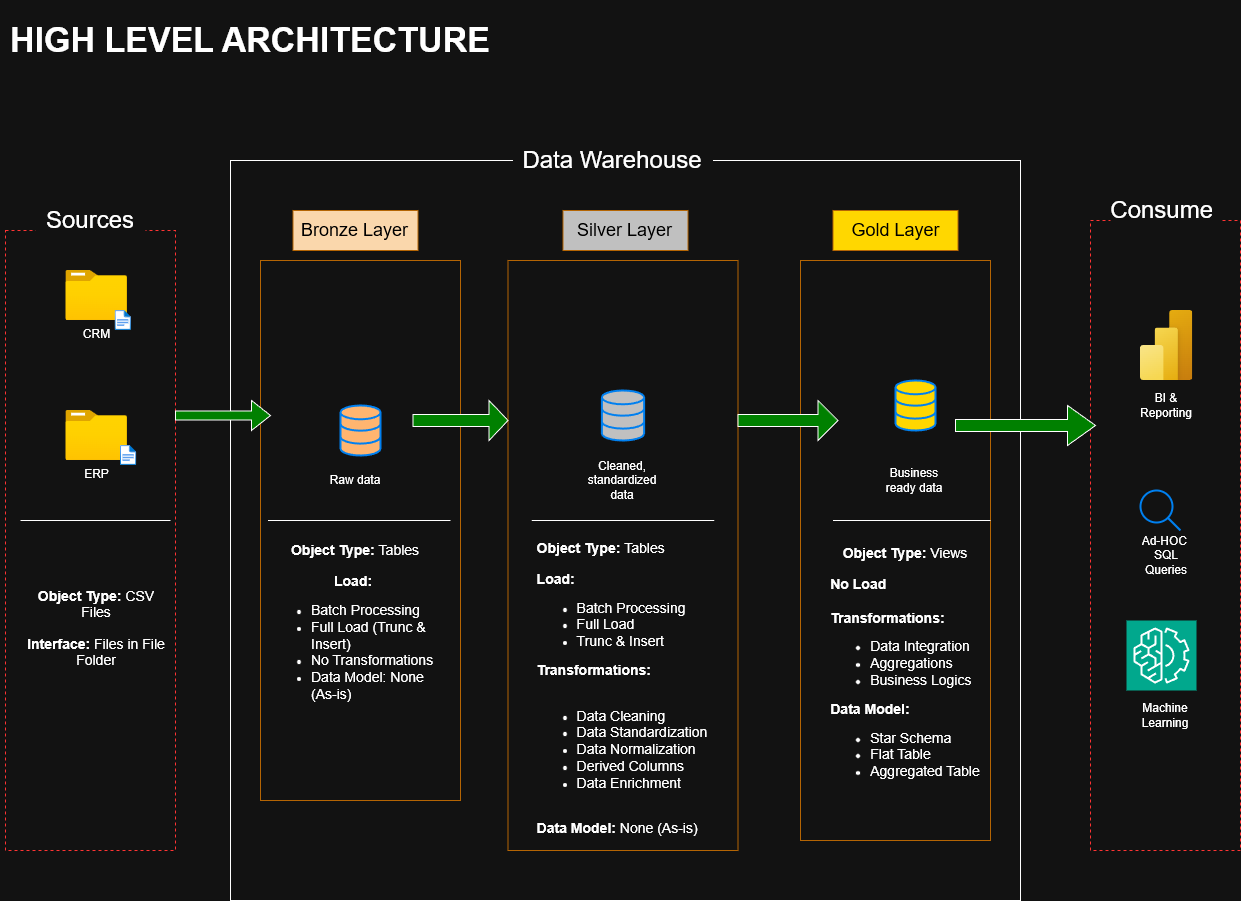

The diagram above was exported from draw.io. Its source (the exported page's mxGraphModel, read from the mxfile embedded in the PNG):
<mxGraphModel dx="1401" dy="2013" grid="1" gridSize="10" guides="1" tooltips="1" connect="1" arrows="1" fold="1" page="1" pageScale="1" pageWidth="850" pageHeight="1100" math="0" shadow="0">
  <root>
    <mxCell id="0" />
    <mxCell id="1" parent="0" />
    <mxCell id="8IbLGKdcVGkERiYx4S5k-1" parent="1" style="rounded=0;whiteSpace=wrap;html=1;fillColor=none;dashed=1;strokeColor=#FF3333;" value="" vertex="1">
      <mxGeometry height="620" width="170" x="25" y="-70" as="geometry" />
    </mxCell>
    <mxCell id="8IbLGKdcVGkERiYx4S5k-2" parent="1" style="rounded=0;whiteSpace=wrap;html=1;fontSize=24;strokeColor=none;" value="Sources" vertex="1">
      <mxGeometry height="40" width="110" x="55" y="-100" as="geometry" />
    </mxCell>
    <mxCell id="8IbLGKdcVGkERiYx4S5k-3" parent="1" style="rounded=0;whiteSpace=wrap;html=1;strokeColor=none;strokeWidth=0;glass=0;shadow=0;" value="&lt;font style=&quot;font-size: 34px;&quot;&gt;&lt;b&gt;HIGH LEVEL ARCHITECTURE&lt;/b&gt;&lt;/font&gt;" vertex="1">
      <mxGeometry height="80" width="500" x="20" y="-300" as="geometry" />
    </mxCell>
    <mxCell id="8IbLGKdcVGkERiYx4S5k-4" parent="1" style="rounded=0;whiteSpace=wrap;html=1;" value="" vertex="1">
      <mxGeometry height="740" width="790" x="250" y="-140" as="geometry" />
    </mxCell>
    <mxCell id="8IbLGKdcVGkERiYx4S5k-5" parent="1" style="rounded=0;whiteSpace=wrap;html=1;fontSize=24;strokeColor=none;align=center;" value="&lt;div&gt;Data Warehouse&lt;/div&gt;" vertex="1">
      <mxGeometry height="40" width="200" x="532.49" y="-160" as="geometry" />
    </mxCell>
    <mxCell id="8IbLGKdcVGkERiYx4S5k-7" parent="1" style="rounded=0;whiteSpace=wrap;html=1;fillColor=none;dashed=1;strokeColor=#FF3333;" value="" vertex="1">
      <mxGeometry height="630" width="150" x="1110" y="-80" as="geometry" />
    </mxCell>
    <mxCell id="8IbLGKdcVGkERiYx4S5k-8" parent="1" style="rounded=0;whiteSpace=wrap;html=1;fontSize=24;strokeColor=none;" value="Consume&amp;nbsp;" vertex="1">
      <mxGeometry height="40" width="110" x="1130" y="-110" as="geometry" />
    </mxCell>
    <mxCell id="8IbLGKdcVGkERiYx4S5k-9" parent="1" style="rounded=0;whiteSpace=wrap;html=1;fillColor=#fad7ac;strokeColor=#b46504;" value="&lt;font style=&quot;font-size: 18px; color: rgb(0, 0, 0);&quot;&gt;Bronze Layer&lt;/font&gt;" vertex="1">
      <mxGeometry height="40" width="125" x="312.5" y="-90" as="geometry" />
    </mxCell>
    <mxCell id="8IbLGKdcVGkERiYx4S5k-10" parent="1" style="rounded=0;whiteSpace=wrap;html=1;fillColor=none;strokeColor=#b46504;" value="" vertex="1">
      <mxGeometry height="540" width="200" x="280" y="-40" as="geometry" />
    </mxCell>
    <mxCell id="8IbLGKdcVGkERiYx4S5k-12" parent="1" style="rounded=0;whiteSpace=wrap;html=1;fillColor=#C0C0C0;strokeColor=#b46504;" value="&lt;font style=&quot;font-size: 18px; color: rgb(0, 0, 0);&quot;&gt;Silver Layer&lt;/font&gt;" vertex="1">
      <mxGeometry height="40" width="125" x="582.5" y="-90" as="geometry" />
    </mxCell>
    <mxCell id="8IbLGKdcVGkERiYx4S5k-13" parent="1" style="rounded=0;whiteSpace=wrap;html=1;fillColor=none;strokeColor=#b46504;" value="" vertex="1">
      <mxGeometry height="580" width="190" x="820" y="-40" as="geometry" />
    </mxCell>
    <mxCell id="8IbLGKdcVGkERiYx4S5k-14" parent="1" style="rounded=0;whiteSpace=wrap;html=1;fillColor=none;strokeColor=#b46504;" value="" vertex="1">
      <mxGeometry height="590" width="230" x="527.5" y="-40" as="geometry" />
    </mxCell>
    <mxCell id="8IbLGKdcVGkERiYx4S5k-15" parent="1" style="rounded=0;whiteSpace=wrap;html=1;fillColor=#FFD700;strokeColor=#b46504;" value="&lt;font style=&quot;font-size: 18px; color: rgb(0, 0, 0);&quot;&gt;Gold Layer&lt;/font&gt;" vertex="1">
      <mxGeometry height="40" width="125" x="852.5" y="-90" as="geometry" />
    </mxCell>
    <mxCell id="8IbLGKdcVGkERiYx4S5k-16" edge="1" parent="1" source="8IbLGKdcVGkERiYx4S5k-5" style="edgeStyle=orthogonalEdgeStyle;rounded=0;orthogonalLoop=1;jettySize=auto;html=1;exitX=0.5;exitY=1;exitDx=0;exitDy=0;" target="8IbLGKdcVGkERiYx4S5k-5">
      <mxGeometry relative="1" as="geometry" />
    </mxCell>
    <mxCell id="8IbLGKdcVGkERiYx4S5k-20" parent="1" style="image;aspect=fixed;html=1;points=[];align=center;fontSize=12;image=img/lib/azure2/general/Folder_Blank.svg;" value="CRM" vertex="1">
      <mxGeometry height="50" width="61.61" x="85.36" y="-30" as="geometry" />
    </mxCell>
    <mxCell id="8IbLGKdcVGkERiYx4S5k-22" parent="1" style="image;aspect=fixed;html=1;points=[];align=center;fontSize=12;image=img/lib/azure2/general/File.svg;" value="" vertex="1">
      <mxGeometry height="20" width="16.23" x="134.65" y="10" as="geometry" />
    </mxCell>
    <mxCell id="8IbLGKdcVGkERiYx4S5k-23" parent="1" style="image;aspect=fixed;html=1;points=[];align=center;fontSize=12;image=img/lib/azure2/general/Folder_Blank.svg;" value="ERP" vertex="1">
      <mxGeometry height="50" width="61.62" x="85.36" y="110" as="geometry" />
    </mxCell>
    <mxCell id="8IbLGKdcVGkERiYx4S5k-25" parent="1" style="image;aspect=fixed;html=1;points=[];align=center;fontSize=12;image=img/lib/azure2/general/File.svg;" value="" vertex="1">
      <mxGeometry height="20" width="16.23" x="140" y="145" as="geometry" />
    </mxCell>
    <mxCell id="8IbLGKdcVGkERiYx4S5k-26" edge="1" parent="1" style="endArrow=none;html=1;rounded=0;strokeWidth=1;startSize=9;endSize=9;" value="">
      <mxGeometry height="50" relative="1" width="50" as="geometry">
        <Array as="points">
          <mxPoint x="40" y="220" />
          <mxPoint x="76" y="220" />
          <mxPoint x="190" y="220" />
          <mxPoint x="156" y="220" />
        </Array>
        <mxPoint x="64" y="220" as="sourcePoint" />
        <mxPoint x="136" y="220" as="targetPoint" />
      </mxGeometry>
    </mxCell>
    <mxCell id="8IbLGKdcVGkERiYx4S5k-28" parent="1" style="text;html=1;whiteSpace=wrap;strokeColor=none;fillColor=none;align=center;verticalAlign=middle;rounded=0;" value="&lt;font style=&quot;font-size: 14px;&quot;&gt;&lt;b style=&quot;&quot;&gt;Object Type: &lt;/b&gt;CSV Files&lt;/font&gt;&lt;div&gt;&lt;br&gt;&lt;/div&gt;&lt;div&gt;&lt;font style=&quot;font-size: 14px;&quot;&gt;&lt;b&gt;Interface: &lt;/b&gt;Files in File Folder&lt;/font&gt;&lt;/div&gt;&lt;div&gt;&lt;b&gt;&lt;br&gt;&lt;/b&gt;&lt;/div&gt;" vertex="1">
      <mxGeometry height="130" width="140" x="46.17" y="270" as="geometry" />
    </mxCell>
    <mxCell id="4fQcZiY_XVMdpdbUgda6-1" parent="1" style="html=1;verticalLabelPosition=bottom;align=center;labelBackgroundColor=#ffffff;verticalAlign=top;strokeWidth=2;strokeColor=#0080F0;shadow=0;dashed=0;shape=mxgraph.ios7.icons.data;fillColor=#C0C0C0;" value="" vertex="1">
      <mxGeometry height="50" width="42.25" x="621.37" y="90" as="geometry" />
    </mxCell>
    <mxCell id="4fQcZiY_XVMdpdbUgda6-2" parent="1" style="html=1;verticalLabelPosition=bottom;align=center;labelBackgroundColor=#ffffff;verticalAlign=top;strokeWidth=2;strokeColor=#0080F0;shadow=0;dashed=0;shape=mxgraph.ios7.icons.data;fillColor=#FFD700;" value="" vertex="1">
      <mxGeometry height="50" width="40" x="915" y="80" as="geometry" />
    </mxCell>
    <mxCell id="4fQcZiY_XVMdpdbUgda6-3" parent="1" style="html=1;verticalLabelPosition=bottom;align=center;labelBackgroundColor=#ffffff;verticalAlign=top;strokeWidth=2;strokeColor=#0080F0;shadow=0;dashed=0;shape=mxgraph.ios7.icons.data;fillColor=#FFB570;" value="" vertex="1">
      <mxGeometry height="50" width="40" x="360" y="105" as="geometry" />
    </mxCell>
    <mxCell id="4fQcZiY_XVMdpdbUgda6-4" parent="1" style="shape=singleArrow;whiteSpace=wrap;html=1;fillColor=#008000;" value="" vertex="1">
      <mxGeometry height="30" width="95" x="195" y="100" as="geometry" />
    </mxCell>
    <mxCell id="4fQcZiY_XVMdpdbUgda6-6" parent="1" style="shape=singleArrow;whiteSpace=wrap;html=1;fillColor=#008000;" value="" vertex="1">
      <mxGeometry height="40" width="100" x="757.5" y="100" as="geometry" />
    </mxCell>
    <mxCell id="4fQcZiY_XVMdpdbUgda6-8" parent="1" style="shape=singleArrow;whiteSpace=wrap;html=1;fillColor=#008000;" value="" vertex="1">
      <mxGeometry height="40" width="95" x="432.5" y="100" as="geometry" />
    </mxCell>
    <mxCell id="4fQcZiY_XVMdpdbUgda6-10" parent="1" style="shape=singleArrow;whiteSpace=wrap;html=1;fillColor=#008000;" value="" vertex="1">
      <mxGeometry height="40" width="140" x="975" y="105" as="geometry" />
    </mxCell>
    <mxCell id="4fQcZiY_XVMdpdbUgda6-11" parent="1" style="text;html=1;whiteSpace=wrap;strokeColor=none;fillColor=none;align=center;verticalAlign=middle;rounded=0;" value="Raw data" vertex="1">
      <mxGeometry height="30" width="60" x="345" y="165" as="geometry" />
    </mxCell>
    <mxCell id="4fQcZiY_XVMdpdbUgda6-12" parent="1" style="text;html=1;whiteSpace=wrap;strokeColor=none;fillColor=none;align=center;verticalAlign=middle;rounded=0;" value="Cleaned, standardized data" vertex="1">
      <mxGeometry height="30" width="60" x="612.49" y="165" as="geometry" />
    </mxCell>
    <mxCell id="4fQcZiY_XVMdpdbUgda6-13" parent="1" style="text;html=1;whiteSpace=wrap;strokeColor=none;fillColor=none;align=center;verticalAlign=middle;rounded=0;" value="Business ready data" vertex="1">
      <mxGeometry height="30" width="60" x="903.75" y="165" as="geometry" />
    </mxCell>
    <mxCell id="4fQcZiY_XVMdpdbUgda6-14" edge="1" parent="1" style="endArrow=none;html=1;rounded=0;strokeWidth=1;startSize=9;endSize=9;" value="">
      <mxGeometry height="50" relative="1" width="50" as="geometry">
        <Array as="points">
          <mxPoint x="299.5" y="220" />
          <mxPoint x="359.5" y="220" />
          <mxPoint x="470" y="220" />
        </Array>
        <mxPoint x="287.5" y="220" as="sourcePoint" />
        <mxPoint x="390" y="220" as="targetPoint" />
      </mxGeometry>
    </mxCell>
    <mxCell id="4fQcZiY_XVMdpdbUgda6-15" edge="1" parent="1" style="endArrow=none;html=1;rounded=0;strokeWidth=1;startSize=9;endSize=9;" value="">
      <mxGeometry height="50" relative="1" width="50" as="geometry">
        <Array as="points">
          <mxPoint x="563.25" y="220" />
          <mxPoint x="623.25" y="220" />
          <mxPoint x="661.25" y="220" />
          <mxPoint x="733.75" y="220" />
        </Array>
        <mxPoint x="551.25" y="220" as="sourcePoint" />
        <mxPoint x="641.25" y="220" as="targetPoint" />
      </mxGeometry>
    </mxCell>
    <mxCell id="4fQcZiY_XVMdpdbUgda6-16" edge="1" parent="1" style="endArrow=none;html=1;rounded=0;strokeWidth=1;startSize=9;endSize=9;" value="">
      <mxGeometry height="50" relative="1" width="50" as="geometry">
        <Array as="points">
          <mxPoint x="864.5" y="220" />
          <mxPoint x="924.5" y="220" />
          <mxPoint x="962.5" y="220" />
          <mxPoint x="1010" y="220" />
        </Array>
        <mxPoint x="852.5" y="220" as="sourcePoint" />
        <mxPoint x="950" y="220" as="targetPoint" />
      </mxGeometry>
    </mxCell>
    <mxCell id="4fQcZiY_XVMdpdbUgda6-18" parent="1" style="text;html=1;whiteSpace=wrap;strokeColor=none;fillColor=none;align=center;verticalAlign=middle;rounded=0;" value="&lt;font style=&quot;font-size: 14px;&quot;&gt;&lt;b style=&quot;&quot;&gt;Object Type: &lt;/b&gt;Tables&lt;/font&gt;&lt;div&gt;&lt;br&gt;&lt;/div&gt;&lt;div&gt;&lt;font style=&quot;font-size: 14px;&quot;&gt;&lt;b&gt;Load:&amp;nbsp;&lt;/b&gt;&lt;/font&gt;&lt;/div&gt;&lt;div&gt;&lt;ul&gt;&lt;li style=&quot;text-align: left;&quot;&gt;&lt;font style=&quot;font-size: 14px;&quot;&gt;Batch Processing&lt;/font&gt;&lt;/li&gt;&lt;li style=&quot;text-align: left;&quot;&gt;&lt;span style=&quot;font-size: 14px;&quot;&gt;Full Load (Trunc &amp;amp; Insert)&lt;/span&gt;&lt;/li&gt;&lt;li style=&quot;text-align: left;&quot;&gt;&lt;span style=&quot;font-size: 14px;&quot;&gt;No Transformations&lt;/span&gt;&lt;/li&gt;&lt;li style=&quot;text-align: left;&quot;&gt;&lt;span style=&quot;font-size: 14px;&quot;&gt;Data Model: None (As-is)&lt;/span&gt;&lt;/li&gt;&lt;/ul&gt;&lt;/div&gt;&lt;div&gt;&lt;b&gt;&lt;br&gt;&lt;/b&gt;&lt;/div&gt;" vertex="1">
      <mxGeometry height="70" width="170" x="290" y="300" as="geometry" />
    </mxCell>
    <mxCell id="4fQcZiY_XVMdpdbUgda6-20" parent="1" style="text;html=1;whiteSpace=wrap;strokeColor=none;fillColor=none;align=center;verticalAlign=middle;rounded=0;" value="&lt;font style=&quot;font-size: 14px;&quot;&gt;&lt;b style=&quot;&quot;&gt;Object Type: &lt;/b&gt;Views&lt;/font&gt;&lt;div&gt;&lt;br&gt;&lt;/div&gt;&lt;div style=&quot;text-align: left;&quot;&gt;&lt;font style=&quot;font-size: 14px;&quot;&gt;&lt;b&gt;No Load&amp;nbsp;&lt;/b&gt;&lt;/font&gt;&lt;/div&gt;&lt;div style=&quot;text-align: left;&quot;&gt;&lt;font style=&quot;font-size: 14px;&quot;&gt;&lt;b&gt;&lt;br&gt;&lt;/b&gt;&lt;/font&gt;&lt;/div&gt;&lt;div style=&quot;text-align: left;&quot;&gt;&lt;font style=&quot;font-size: 14px;&quot;&gt;&lt;b&gt;Transformations:&lt;/b&gt;&lt;/font&gt;&lt;/div&gt;&lt;div style=&quot;text-align: left;&quot;&gt;&lt;ul&gt;&lt;li&gt;&lt;font style=&quot;font-size: 14px;&quot;&gt;Data Integration&lt;/font&gt;&lt;/li&gt;&lt;li&gt;&lt;font style=&quot;font-size: 14px;&quot;&gt;Aggregations&lt;/font&gt;&lt;/li&gt;&lt;li&gt;&lt;font style=&quot;font-size: 14px;&quot;&gt;Business Logics&lt;/font&gt;&lt;/li&gt;&lt;/ul&gt;&lt;div&gt;&lt;span style=&quot;font-size: 14px;&quot;&gt;&lt;b&gt;Data Model:&lt;/b&gt;&lt;/span&gt;&lt;/div&gt;&lt;div&gt;&lt;ul&gt;&lt;li&gt;&lt;span style=&quot;font-size: 14px;&quot;&gt;Star Schema&lt;/span&gt;&lt;/li&gt;&lt;li&gt;&lt;span style=&quot;font-size: 14px;&quot;&gt;Flat Table&lt;/span&gt;&lt;/li&gt;&lt;li&gt;&lt;span style=&quot;font-size: 14px;&quot;&gt;Aggregated Table&lt;/span&gt;&lt;/li&gt;&lt;/ul&gt;&lt;/div&gt;&lt;/div&gt;&lt;div style=&quot;text-align: left;&quot;&gt;&lt;b&gt;&lt;br&gt;&lt;/b&gt;&lt;/div&gt;" vertex="1">
      <mxGeometry height="110" width="180" x="835" y="320" as="geometry" />
    </mxCell>
    <mxCell id="4fQcZiY_XVMdpdbUgda6-22" parent="1" style="text;html=1;whiteSpace=wrap;strokeColor=none;fillColor=none;align=center;verticalAlign=middle;rounded=0;" value="&lt;div style=&quot;text-align: left;&quot;&gt;&lt;b style=&quot;font-size: 14px; background-color: transparent; color: light-dark(rgb(0, 0, 0), rgb(255, 255, 255));&quot;&gt;Object Type: &lt;/b&gt;&lt;span style=&quot;font-size: 14px; background-color: transparent; color: light-dark(rgb(0, 0, 0), rgb(255, 255, 255));&quot;&gt;Tables&lt;/span&gt;&lt;/div&gt;&lt;div style=&quot;text-align: left;&quot;&gt;&lt;br&gt;&lt;/div&gt;&lt;div style=&quot;text-align: left;&quot;&gt;&lt;font style=&quot;font-size: 14px;&quot;&gt;&lt;b&gt;Load:&amp;nbsp;&lt;/b&gt;&lt;/font&gt;&lt;/div&gt;&lt;div&gt;&lt;ul&gt;&lt;li style=&quot;text-align: left;&quot;&gt;&lt;font style=&quot;font-size: 14px;&quot;&gt;Batch Processing&lt;/font&gt;&lt;/li&gt;&lt;li style=&quot;text-align: left;&quot;&gt;&lt;span style=&quot;font-size: 14px;&quot;&gt;Full Load&amp;nbsp;&lt;/span&gt;&lt;/li&gt;&lt;li style=&quot;text-align: left;&quot;&gt;&lt;span style=&quot;font-size: 14px;&quot;&gt;Trunc &amp;amp; Insert&amp;nbsp;&lt;/span&gt;&lt;/li&gt;&lt;/ul&gt;&lt;div style=&quot;text-align: left;&quot;&gt;&lt;b&gt;&lt;font style=&quot;font-size: 14px;&quot;&gt;Transformations:&lt;/font&gt;&lt;/b&gt;&lt;/div&gt;&lt;/div&gt;&lt;div style=&quot;text-align: left;&quot;&gt;&lt;b&gt;&lt;font style=&quot;font-size: 14px;&quot;&gt;&lt;br&gt;&lt;/font&gt;&lt;/b&gt;&lt;/div&gt;&lt;div style=&quot;&quot;&gt;&lt;ul&gt;&lt;li style=&quot;text-align: left;&quot;&gt;&lt;span style=&quot;font-size: 14px;&quot;&gt;Data Cleaning&lt;/span&gt;&lt;/li&gt;&lt;li style=&quot;text-align: left;&quot;&gt;&lt;span style=&quot;font-size: 14px;&quot;&gt;Data Standardization&lt;/span&gt;&lt;/li&gt;&lt;li style=&quot;text-align: left;&quot;&gt;&lt;span style=&quot;font-size: 14px;&quot;&gt;Data Normalization&lt;/span&gt;&lt;/li&gt;&lt;li style=&quot;text-align: left;&quot;&gt;&lt;span style=&quot;font-size: 14px;&quot;&gt;Derived Columns&lt;/span&gt;&lt;/li&gt;&lt;li style=&quot;text-align: left;&quot;&gt;&lt;span style=&quot;font-size: 14px;&quot;&gt;Data Enrichment&lt;/span&gt;&lt;/li&gt;&lt;/ul&gt;&lt;div style=&quot;text-align: left;&quot;&gt;&lt;span style=&quot;font-size: 14px;&quot;&gt;&lt;br&gt;&lt;/span&gt;&lt;/div&gt;&lt;div style=&quot;text-align: left;&quot;&gt;&lt;span style=&quot;font-size: 14px;&quot;&gt;&lt;b&gt;Data Model: &lt;/b&gt;None (As-is)&lt;/span&gt;&lt;/div&gt;&lt;/div&gt;&lt;div style=&quot;text-align: left;&quot;&gt;&lt;b&gt;&lt;br&gt;&lt;/b&gt;&lt;/div&gt;" vertex="1">
      <mxGeometry height="70" width="180" x="552.49" y="360" as="geometry" />
    </mxCell>
    <mxCell id="4fQcZiY_XVMdpdbUgda6-30" parent="1" style="image;aspect=fixed;html=1;points=[];align=center;fontSize=12;image=img/lib/azure2/power_platform/PowerBI.svg;" value="" vertex="1">
      <mxGeometry height="70" width="52.5" x="1160" y="10" as="geometry" />
    </mxCell>
    <mxCell id="4fQcZiY_XVMdpdbUgda6-33" parent="1" style="html=1;verticalLabelPosition=bottom;align=center;labelBackgroundColor=#ffffff;verticalAlign=top;strokeWidth=2;strokeColor=#0080F0;shadow=0;dashed=0;shape=mxgraph.ios7.icons.looking_glass;" value="" vertex="1">
      <mxGeometry height="40" width="40" x="1160" y="190" as="geometry" />
    </mxCell>
    <mxCell id="4fQcZiY_XVMdpdbUgda6-35" parent="1" style="sketch=0;points=[[0,0,0],[0.25,0,0],[0.5,0,0],[0.75,0,0],[1,0,0],[0,1,0],[0.25,1,0],[0.5,1,0],[0.75,1,0],[1,1,0],[0,0.25,0],[0,0.5,0],[0,0.75,0],[1,0.25,0],[1,0.5,0],[1,0.75,0]];outlineConnect=0;fontColor=#232F3E;fillColor=#01A88D;strokeColor=#ffffff;dashed=0;verticalLabelPosition=bottom;verticalAlign=top;align=center;html=1;fontSize=12;fontStyle=0;aspect=fixed;shape=mxgraph.aws4.resourceIcon;resIcon=mxgraph.aws4.machine_learning;" value="" vertex="1">
      <mxGeometry height="70" width="70" x="1146" y="320" as="geometry" />
    </mxCell>
    <mxCell id="4fQcZiY_XVMdpdbUgda6-36" parent="1" style="text;html=1;whiteSpace=wrap;strokeColor=none;fillColor=none;align=center;verticalAlign=middle;rounded=0;" value="BI &amp;amp; Reporting" vertex="1">
      <mxGeometry height="30" width="60" x="1156" y="90" as="geometry" />
    </mxCell>
    <mxCell id="4fQcZiY_XVMdpdbUgda6-37" parent="1" style="text;html=1;whiteSpace=wrap;strokeColor=none;fillColor=none;align=center;verticalAlign=middle;rounded=0;" value="Ad-HOC&amp;nbsp;&lt;div&gt;SQL Queries&lt;/div&gt;" vertex="1">
      <mxGeometry height="30" width="60" x="1156.25" y="240" as="geometry" />
    </mxCell>
    <mxCell id="4fQcZiY_XVMdpdbUgda6-38" parent="1" style="text;html=1;whiteSpace=wrap;strokeColor=none;fillColor=none;align=center;verticalAlign=middle;rounded=0;" value="Machine Learning" vertex="1">
      <mxGeometry height="30" width="60" x="1155" y="400" as="geometry" />
    </mxCell>
  </root>
</mxGraphModel>